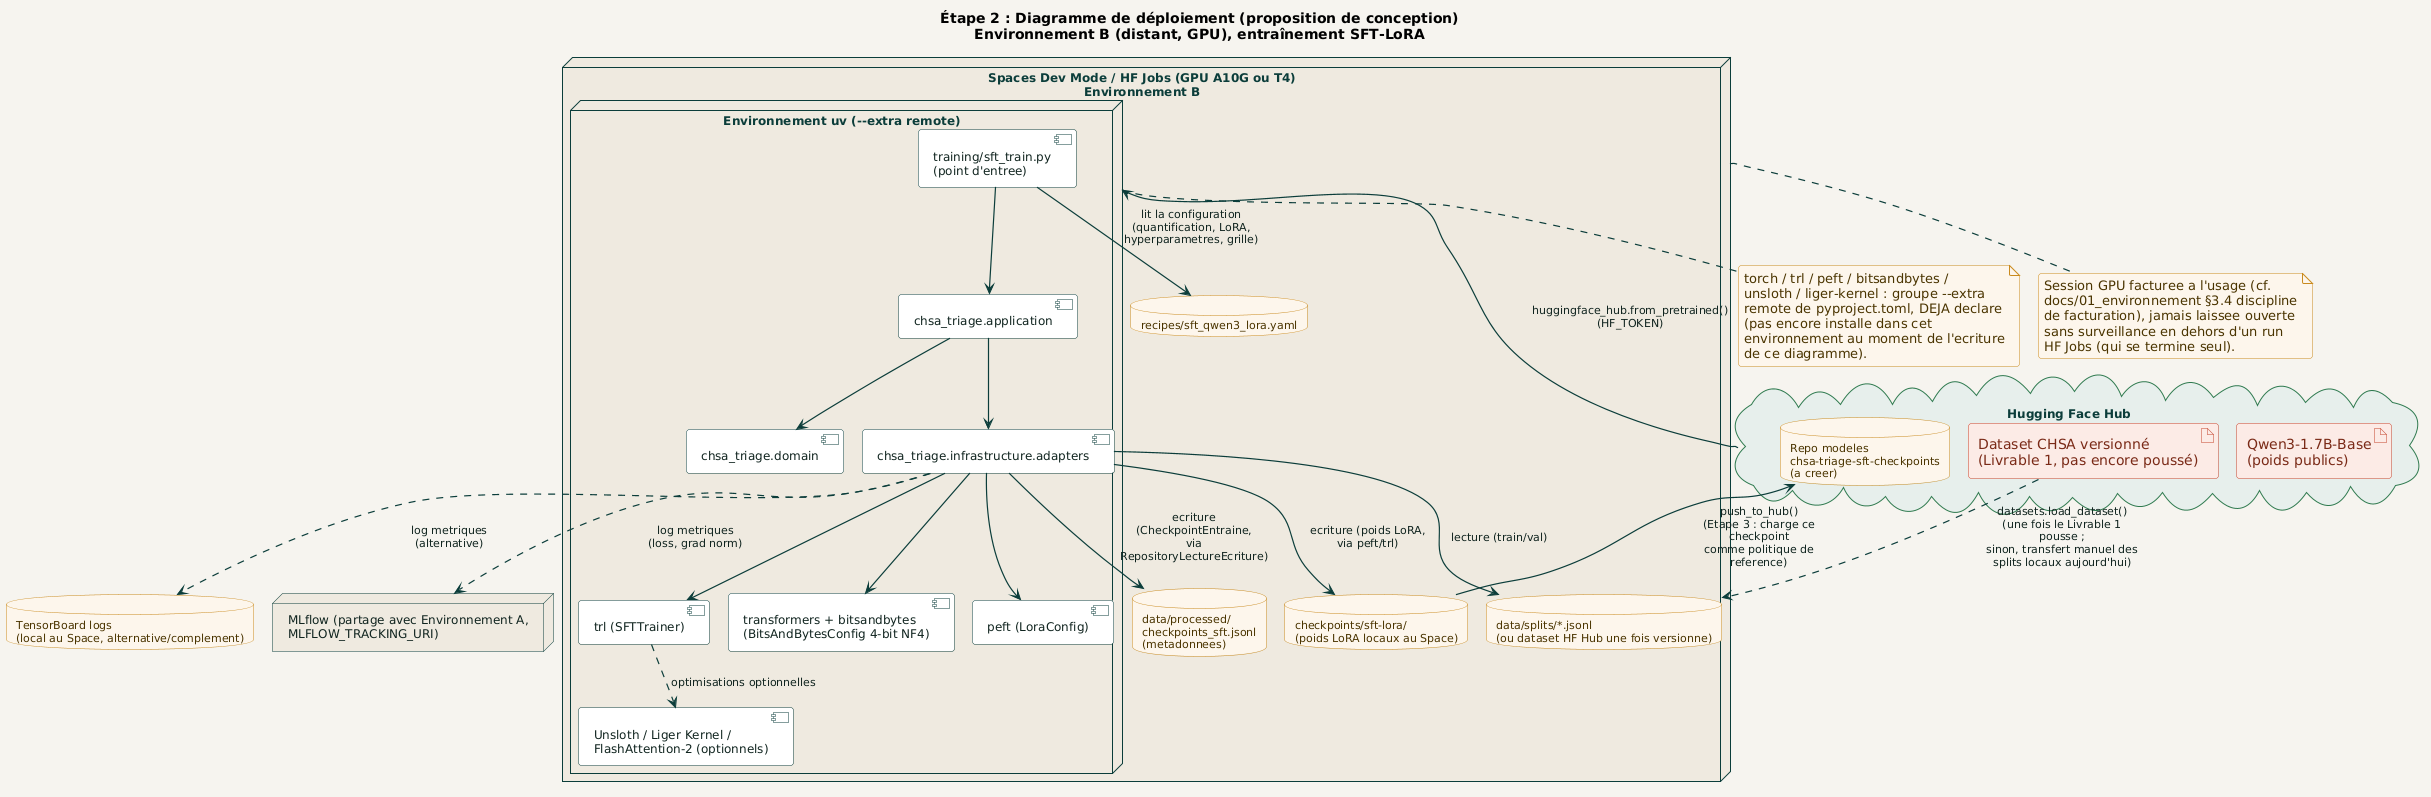

The diagram above was rendered by PlantUML. Its source (embedded in the PNG):
@startuml deploiement_etape2
!pragma layout smetana
!include ../../_common/estilo.iuml

title Étape 2 : Diagramme de déploiement (proposition de conception)\nEnvironnement B (distant, GPU), entraînement SFT-LoRA

cloud "Hugging Face Hub" as HFHUB {
  artifact "Qwen3-1.7B-Base\n(poids publics)" as MODELE
  artifact "Dataset CHSA versionné\n(Livrable 1, pas encore poussé)" as DATASET_HUB
  database "Repo modeles\nchsa-triage-sft-checkpoints\n(a creer)" as REPO_CHECKPOINTS
}

node "Spaces Dev Mode / HF Jobs (GPU A10G ou T4)\nEnvironnement B" as REMOTE {

  node "Environnement uv (--extra remote)" as VENV {
    component "training/sft_train.py\n(point d'entree)" as CLI
    component "chsa_triage.application" as APP
    component "chsa_triage.domain" as DOM
    component "chsa_triage.infrastructure.adapters" as INFRA
    component "transformers + bitsandbytes\n(BitsAndBytesConfig 4-bit NF4)" as HF
    component "peft (LoraConfig)" as PEFT
    component "trl (SFTTrainer)" as TRL
    component "Unsloth / Liger Kernel /\nFlashAttention-2 (optionnels)" as OPT
  }

  database "data/splits/*.jsonl\n(ou dataset HF Hub une fois versionne)" as SPLITS
  database "recipes/sft_qwen3_lora.yaml" as RECIPE
  database "checkpoints/sft-lora/\n(poids LoRA locaux au Space)" as CKPT_LOCAL
  database "data/processed/\ncheckpoints_sft.jsonl\n(metadonnees)" as CKPT_META
}

node "MLflow (partage avec Environnement A,\nMLFLOW_TRACKING_URI)" as MLFLOW
database "TensorBoard logs\n(local au Space, alternative/complement)" as TB

HFHUB --> VENV : huggingface_hub.from_pretrained()\n(HF_TOKEN)
DATASET_HUB ..> SPLITS : datasets.load_dataset()\n(une fois le Livrable 1 pousse ;\nsinon, transfert manuel des\nsplits locaux aujourd'hui)

CLI --> APP
APP --> DOM
APP --> INFRA
INFRA --> HF
INFRA --> PEFT
INFRA --> TRL
TRL ..> OPT : optimisations optionnelles
CLI --> RECIPE : lit la configuration\n(quantification, LoRA,\nhyperparametres, grille)
INFRA --> SPLITS : lecture (train/val)
INFRA --> CKPT_LOCAL : ecriture (poids LoRA,\nvia peft/trl)
INFRA --> CKPT_META : ecriture (CheckpointEntraine,\nvia RepositoryLectureEcriture)
INFRA ..> MLFLOW : log metriques\n(loss, grad norm)
INFRA ..> TB : log metriques\n(alternative)
CKPT_LOCAL --> REPO_CHECKPOINTS : push_to_hub()\n(Etape 3 : charge ce checkpoint\ncomme politique de reference)

note bottom of REMOTE
  Session GPU facturee a l'usage (cf.
  docs/01_environnement §3.4 discipline
  de facturation), jamais laissee ouverte
  sans surveillance en dehors d'un run
  HF Jobs (qui se termine seul).
end note

note bottom of VENV
  torch / trl / peft / bitsandbytes /
  unsloth / liger-kernel : groupe --extra
  remote de pyproject.toml, DEJA declare
  (pas encore installe dans cet
  environnement au moment de l'ecriture
  de ce diagramme).
end note

@enduml